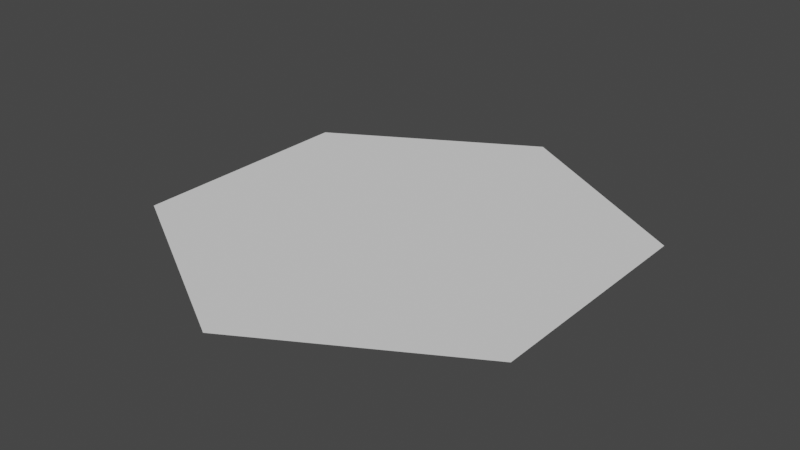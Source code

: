 # Source: network.blend  (saved by Blender 4.2.66; exported with 4.5.12 LTS)
import bpy
from mathutils import Matrix  # noqa: F401  (used for matrix-valued properties, if any)

bpy.ops.wm.read_factory_settings(use_empty=True)
scene = bpy.context.scene
scene.name = 'Scene'

# ---- collections
col_collection_1 = bpy.data.collections.new('Collection 1'); scene.collection.children.link(col_collection_1)

# ---- world
world_world = bpy.data.worlds.new('World'); scene.world = world_world
world_world.use_nodes = True; world_world.node_tree.nodes.clear()
_N = world_world.node_tree.nodes; _L = world_world.node_tree.links
n0 = _N.new('ShaderNodeOutputWorld'); n0.name = 'World Output'; n0.location = (300, 300)
n1 = _N.new('ShaderNodeBackground'); n1.name = 'Background'; n1.location = (10, 300)
n1.inputs[0].default_value = (0.05088, 0.05088, 0.05088, 1.0)
_L.new(n1.outputs[0], n0.inputs[0])
n0.is_active_output = True
world_world.color = (0.05088, 0.05088, 0.05088)
world_world.use_sun_shadow = False
world_world.sun_shadow_jitter_overblur = 0.0

# ---- meshes
me_cylinder_004 = bpy.data.meshes.new('Cylinder.004')
me_cylinder_004.from_pydata([(0.0, 0.75, 0.0), (0.0, 1.0, 0.0), (0.866, 0.5, 0.0), (0.6495, 0.375, 0.0), (0.866, -0.5, 0.0), (0.6495, -0.375, 0.0), (0.0, -1.0, 0.0), (0.0, -0.75, 0.0), (-0.866, -0.5, 0.0), (-0.866, 0.5, 0.0), (-0.6495, 0.375, 0.0), (-0.6495, -0.375, 0.0)], [], [(11, 8, 6, 7), (3, 2, 1, 0), (7, 6, 4, 5), (5, 4, 2, 3), (0, 1, 9, 10), (10, 9, 8, 11), (10, 11, 7, 5, 3, 0)])
me_cylinder_004.polygons.foreach_set('use_smooth', [True] * 7)
_ca = me_cylinder_004.color_attributes.new('Col', 'BYTE_COLOR', 'CORNER')
_ca.data.foreach_set('color', [0.162, 0.1714, 0.2122, 1.0, 0.162, 0.1714, 0.2122, 1.0, 0.162, 0.1714, 0.2122, 1.0, 0.162, 0.1714, 0.2122, 1.0, 0.162, 0.1714, 0.2122, 1.0, 0.162, 0.1714, 0.2122, 1.0, 0.162, 0.1714, 0.2122, 1.0, 0.162, 0.1714, 0.2122, 1.0, 0.162, 0.1714, 0.2122, 1.0, 0.162, 0.1714, 0.2122, 1.0, 0.162, 0.1714, 0.2122, 1.0, 0.162, 0.1714, 0.2122, 1.0, 0.162, 0.1714, 0.2122, 1.0, 0.162, 0.1714, 0.2122, 1.0, 0.162, 0.1714, 0.2122, 1.0, 0.162, 0.1714, 0.2122, 1.0, 0.162, 0.1714, 0.2122, 1.0, 0.162, 0.1714, 0.2122, 1.0, 0.162, 0.1714, 0.2122, 1.0, 0.162, 0.1714, 0.2122, 1.0, 0.162, 0.1714, 0.2122, 1.0, 0.162, 0.1714, 0.2122, 1.0, 0.162, 0.1714, 0.2122, 1.0, 0.162, 0.1714, 0.2122, 1.0, 0.05127, 0.05127, 0.0, 1.0, 0.0, 0.05127, 0.0, 1.0, 0.0003035, 0.05127, 0.05127, 1.0, 0.0, 0.0, 0.05127, 1.0, 0.05127, 0.0, 0.05127, 1.0, 0.05127, 0.0, 0.0, 1.0])
me_cylinder_004.use_paint_bone_selection = False
me_cylinder_004.use_paint_mask_vertex = True
me_cylinder_004.update()
me_cylinder_004.normals_split_custom_set([tuple(v) for v in zip(*[iter([0.0, 0.0, 1.0, 0.0, 0.0, 1.0, 0.0, 0.0, 1.0, 0.0, 0.0, 1.0, 0.0, 0.0, 1.0, 0.0, 0.0, 1.0, 0.0, 0.0, 1.0, 0.0, 0.0, 1.0, 0.0, 0.0, 1.0, 0.0, 0.0, 1.0, 0.0, 0.0, 1.0, 0.0, 0.0, 1.0, 0.0, 0.0, 1.0, 0.0, 0.0, 1.0, 0.0, 0.0, 1.0, 0.0, 0.0, 1.0, 0.0, 0.0, 1.0, 0.0, 0.0, 1.0, 0.0, 0.0, 1.0, 0.0, 0.0, 1.0, 0.0, 0.0, 1.0, 0.0, 0.0, 1.0, 0.0, 0.0, 1.0, 0.0, 0.0, 1.0, 0.0, 0.0, 1.0, 0.0, 0.0, 1.0, 0.0, 0.0, 1.0, 0.0, 0.0, 1.0, 0.0, 0.0, 1.0, 0.0, 0.0, 1.0])] * 3)])

# ---- objects
ob_0_base = bpy.data.objects.new('0-base', me_cylinder_004)

# ---- transforms, parenting, visibility, modifiers, constraints
ob_0_base.location = (0.0, 0.0, 0.0)

# ---- collection membership
col_collection_1.objects.link(ob_0_base)

# ---- scene / render settings (as saved in the file)
scene.frame_start = 1; scene.frame_end = 250; scene.frame_set(55)
scene.render.engine = 'BLENDER_EEVEE_NEXT'
scene.cycles.sampling_pattern = 'TABULATED_SOBOL'
scene.cycles.use_light_tree = False
scene.eevee.ray_tracing_options.trace_max_roughness = 0.0
scene.view_settings.view_transform = 'Filmic'
bpy.context.view_layer.update()

# ---- added for rendering (the .blend has no active camera and no usable light): camera, sun
cam_auto = bpy.data.cameras.new('AutoCamera')
cam_auto.lens = 50.0
cam_auto.sensor_width = 36.0
cam_auto.clip_end = 1000.0
ob_auto_camera = bpy.data.objects.new('AutoCamera', cam_auto)
scene.collection.objects.link(ob_auto_camera)
ob_auto_camera.location = (2.44791, -2.9375, 1.95833)
ob_auto_camera.rotation_euler = (1.09748, -7.21219e-08, 0.694738)
scene.camera = ob_auto_camera
light_auto_sun = bpy.data.lights.new('AutoSun', 'SUN')
light_auto_sun.energy = 3.0
light_auto_sun.angle = 0.0523599
ob_auto_sun = bpy.data.objects.new('AutoSun', light_auto_sun)
scene.collection.objects.link(ob_auto_sun)
ob_auto_sun.rotation_euler = (0.872665, 0.174533, 0.523599)
bpy.context.view_layer.update()
